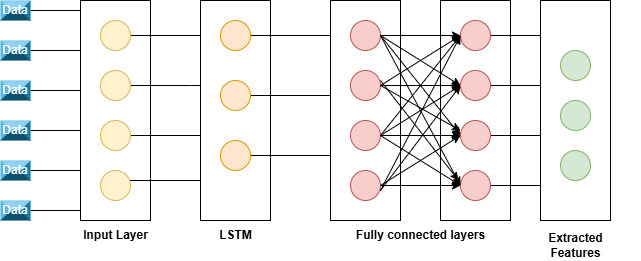

The diagram above was exported from draw.io. Its source (the exported page's mxGraphModel, read from the mxfile embedded in the PNG):
<mxGraphModel dx="872" dy="439" grid="1" gridSize="10" guides="1" tooltips="1" connect="1" arrows="1" fold="1" page="1" pageScale="1" pageWidth="850" pageHeight="1100" math="0" shadow="0">
  <root>
    <mxCell id="0" />
    <mxCell id="1" parent="0" />
    <mxCell id="ZpJnLTRI2z6gsO_tkzhV-15" value="" style="edgeStyle=orthogonalEdgeStyle;rounded=0;orthogonalLoop=1;jettySize=auto;html=1;" edge="1" parent="1" source="JNv6rIp8MPHf2HEUm0lO-10" target="ZpJnLTRI2z6gsO_tkzhV-11">
      <mxGeometry relative="1" as="geometry">
        <Array as="points">
          <mxPoint x="195" y="130" />
        </Array>
      </mxGeometry>
    </mxCell>
    <mxCell id="JNv6rIp8MPHf2HEUm0lO-10" value="Data" style="labelPosition=center;verticalLabelPosition=middle;align=center;html=1;shape=mxgraph.basic.shaded_button;dx=10;fillColor=#1ba1e2;strokeColor=#006EAF;whiteSpace=wrap;fontColor=#ffffff;" parent="1" vertex="1">
      <mxGeometry x="80" y="120" width="30" height="20" as="geometry" />
    </mxCell>
    <mxCell id="ZpJnLTRI2z6gsO_tkzhV-21" value="" style="edgeStyle=orthogonalEdgeStyle;rounded=0;orthogonalLoop=1;jettySize=auto;html=1;" edge="1" parent="1" source="ZpJnLTRI2z6gsO_tkzhV-5" target="ZpJnLTRI2z6gsO_tkzhV-14">
      <mxGeometry relative="1" as="geometry">
        <Array as="points">
          <mxPoint x="195" y="330" />
        </Array>
      </mxGeometry>
    </mxCell>
    <mxCell id="ZpJnLTRI2z6gsO_tkzhV-5" value="Data" style="labelPosition=center;verticalLabelPosition=middle;align=center;html=1;shape=mxgraph.basic.shaded_button;dx=10;fillColor=#1ba1e2;strokeColor=#006EAF;whiteSpace=wrap;fontColor=#ffffff;" vertex="1" parent="1">
      <mxGeometry x="80" y="320" width="30" height="20" as="geometry" />
    </mxCell>
    <mxCell id="ZpJnLTRI2z6gsO_tkzhV-20" value="" style="edgeStyle=orthogonalEdgeStyle;rounded=0;orthogonalLoop=1;jettySize=auto;html=1;" edge="1" parent="1" source="ZpJnLTRI2z6gsO_tkzhV-6" target="ZpJnLTRI2z6gsO_tkzhV-14">
      <mxGeometry relative="1" as="geometry">
        <Array as="points">
          <mxPoint x="170" y="290" />
          <mxPoint x="170" y="290" />
        </Array>
      </mxGeometry>
    </mxCell>
    <mxCell id="ZpJnLTRI2z6gsO_tkzhV-6" value="Data" style="labelPosition=center;verticalLabelPosition=middle;align=center;html=1;shape=mxgraph.basic.shaded_button;dx=10;fillColor=#1ba1e2;strokeColor=#006EAF;whiteSpace=wrap;fontColor=#ffffff;" vertex="1" parent="1">
      <mxGeometry x="80" y="280" width="30" height="20" as="geometry" />
    </mxCell>
    <mxCell id="ZpJnLTRI2z6gsO_tkzhV-19" value="" style="edgeStyle=orthogonalEdgeStyle;rounded=0;orthogonalLoop=1;jettySize=auto;html=1;" edge="1" parent="1" source="ZpJnLTRI2z6gsO_tkzhV-7" target="ZpJnLTRI2z6gsO_tkzhV-13">
      <mxGeometry relative="1" as="geometry">
        <Array as="points">
          <mxPoint x="180" y="250" />
          <mxPoint x="180" y="250" />
        </Array>
      </mxGeometry>
    </mxCell>
    <mxCell id="ZpJnLTRI2z6gsO_tkzhV-7" value="Data" style="labelPosition=center;verticalLabelPosition=middle;align=center;html=1;shape=mxgraph.basic.shaded_button;dx=10;fillColor=#1ba1e2;strokeColor=#006EAF;whiteSpace=wrap;fontColor=#ffffff;" vertex="1" parent="1">
      <mxGeometry x="80" y="240" width="30" height="20" as="geometry" />
    </mxCell>
    <mxCell id="ZpJnLTRI2z6gsO_tkzhV-17" value="" style="edgeStyle=orthogonalEdgeStyle;rounded=0;orthogonalLoop=1;jettySize=auto;html=1;" edge="1" parent="1" source="ZpJnLTRI2z6gsO_tkzhV-8" target="ZpJnLTRI2z6gsO_tkzhV-13">
      <mxGeometry relative="1" as="geometry" />
    </mxCell>
    <mxCell id="ZpJnLTRI2z6gsO_tkzhV-8" value="Data" style="labelPosition=center;verticalLabelPosition=middle;align=center;html=1;shape=mxgraph.basic.shaded_button;dx=10;fillColor=#1ba1e2;strokeColor=#006EAF;whiteSpace=wrap;fontColor=#ffffff;" vertex="1" parent="1">
      <mxGeometry x="80" y="200" width="30" height="20" as="geometry" />
    </mxCell>
    <mxCell id="ZpJnLTRI2z6gsO_tkzhV-16" value="" style="edgeStyle=orthogonalEdgeStyle;rounded=0;orthogonalLoop=1;jettySize=auto;html=1;" edge="1" parent="1" source="ZpJnLTRI2z6gsO_tkzhV-9" target="ZpJnLTRI2z6gsO_tkzhV-12">
      <mxGeometry relative="1" as="geometry" />
    </mxCell>
    <mxCell id="ZpJnLTRI2z6gsO_tkzhV-9" value="Data" style="labelPosition=center;verticalLabelPosition=middle;align=center;html=1;shape=mxgraph.basic.shaded_button;dx=10;fillColor=#1ba1e2;strokeColor=#006EAF;whiteSpace=wrap;fontColor=#ffffff;" vertex="1" parent="1">
      <mxGeometry x="80" y="160" width="30" height="20" as="geometry" />
    </mxCell>
    <mxCell id="ZpJnLTRI2z6gsO_tkzhV-10" value="" style="rounded=0;whiteSpace=wrap;html=1;" vertex="1" parent="1">
      <mxGeometry x="160" y="120" width="70" height="220" as="geometry" />
    </mxCell>
    <mxCell id="ZpJnLTRI2z6gsO_tkzhV-34" value="" style="edgeStyle=orthogonalEdgeStyle;rounded=0;orthogonalLoop=1;jettySize=auto;html=1;" edge="1" parent="1" source="ZpJnLTRI2z6gsO_tkzhV-11" target="ZpJnLTRI2z6gsO_tkzhV-26">
      <mxGeometry relative="1" as="geometry" />
    </mxCell>
    <mxCell id="ZpJnLTRI2z6gsO_tkzhV-11" value="" style="ellipse;whiteSpace=wrap;html=1;aspect=fixed;fillColor=#fff2cc;strokeColor=#d6b656;" vertex="1" parent="1">
      <mxGeometry x="180" y="140" width="30" height="30" as="geometry" />
    </mxCell>
    <mxCell id="ZpJnLTRI2z6gsO_tkzhV-35" value="" style="edgeStyle=orthogonalEdgeStyle;rounded=0;orthogonalLoop=1;jettySize=auto;html=1;" edge="1" parent="1" source="ZpJnLTRI2z6gsO_tkzhV-12" target="ZpJnLTRI2z6gsO_tkzhV-29">
      <mxGeometry relative="1" as="geometry">
        <Array as="points">
          <mxPoint x="270" y="205" />
          <mxPoint x="270" y="205" />
        </Array>
      </mxGeometry>
    </mxCell>
    <mxCell id="ZpJnLTRI2z6gsO_tkzhV-12" value="" style="ellipse;whiteSpace=wrap;html=1;aspect=fixed;fillColor=#fff2cc;strokeColor=#d6b656;" vertex="1" parent="1">
      <mxGeometry x="180" y="190" width="30" height="30" as="geometry" />
    </mxCell>
    <mxCell id="ZpJnLTRI2z6gsO_tkzhV-36" value="" style="edgeStyle=orthogonalEdgeStyle;rounded=0;orthogonalLoop=1;jettySize=auto;html=1;" edge="1" parent="1" source="ZpJnLTRI2z6gsO_tkzhV-13" target="ZpJnLTRI2z6gsO_tkzhV-29">
      <mxGeometry relative="1" as="geometry" />
    </mxCell>
    <mxCell id="ZpJnLTRI2z6gsO_tkzhV-13" value="" style="ellipse;whiteSpace=wrap;html=1;aspect=fixed;fillColor=#fff2cc;strokeColor=#d6b656;" vertex="1" parent="1">
      <mxGeometry x="180" y="240" width="30" height="30" as="geometry" />
    </mxCell>
    <mxCell id="ZpJnLTRI2z6gsO_tkzhV-37" value="" style="edgeStyle=orthogonalEdgeStyle;rounded=0;orthogonalLoop=1;jettySize=auto;html=1;" edge="1" parent="1" source="ZpJnLTRI2z6gsO_tkzhV-14" target="ZpJnLTRI2z6gsO_tkzhV-28">
      <mxGeometry relative="1" as="geometry">
        <Array as="points">
          <mxPoint x="315" y="300" />
        </Array>
      </mxGeometry>
    </mxCell>
    <mxCell id="ZpJnLTRI2z6gsO_tkzhV-14" value="" style="ellipse;whiteSpace=wrap;html=1;aspect=fixed;fillColor=#fff2cc;strokeColor=#d6b656;" vertex="1" parent="1">
      <mxGeometry x="180" y="290" width="30" height="30" as="geometry" />
    </mxCell>
    <mxCell id="ZpJnLTRI2z6gsO_tkzhV-22" value="&lt;b&gt;Input Layer&lt;/b&gt;" style="text;html=1;align=center;verticalAlign=middle;resizable=0;points=[];autosize=1;strokeColor=none;fillColor=none;" vertex="1" parent="1">
      <mxGeometry x="150" y="340" width="90" height="30" as="geometry" />
    </mxCell>
    <mxCell id="ZpJnLTRI2z6gsO_tkzhV-24" value="" style="rounded=0;whiteSpace=wrap;html=1;" vertex="1" parent="1">
      <mxGeometry x="280" y="120" width="70" height="220" as="geometry" />
    </mxCell>
    <mxCell id="ZpJnLTRI2z6gsO_tkzhV-55" value="" style="edgeStyle=orthogonalEdgeStyle;rounded=0;orthogonalLoop=1;jettySize=auto;html=1;" edge="1" parent="1" source="ZpJnLTRI2z6gsO_tkzhV-26" target="ZpJnLTRI2z6gsO_tkzhV-51">
      <mxGeometry relative="1" as="geometry" />
    </mxCell>
    <mxCell id="ZpJnLTRI2z6gsO_tkzhV-26" value="" style="ellipse;whiteSpace=wrap;html=1;aspect=fixed;fillColor=#ffe6cc;strokeColor=#d79b00;" vertex="1" parent="1">
      <mxGeometry x="300" y="140" width="30" height="30" as="geometry" />
    </mxCell>
    <mxCell id="ZpJnLTRI2z6gsO_tkzhV-57" value="" style="edgeStyle=orthogonalEdgeStyle;rounded=0;orthogonalLoop=1;jettySize=auto;html=1;" edge="1" parent="1" source="ZpJnLTRI2z6gsO_tkzhV-28" target="ZpJnLTRI2z6gsO_tkzhV-48">
      <mxGeometry relative="1" as="geometry">
        <Array as="points">
          <mxPoint x="445" y="275" />
        </Array>
      </mxGeometry>
    </mxCell>
    <mxCell id="ZpJnLTRI2z6gsO_tkzhV-28" value="" style="ellipse;whiteSpace=wrap;html=1;aspect=fixed;fillColor=#ffe6cc;strokeColor=#d79b00;" vertex="1" parent="1">
      <mxGeometry x="300" y="260" width="30" height="30" as="geometry" />
    </mxCell>
    <mxCell id="ZpJnLTRI2z6gsO_tkzhV-56" value="" style="edgeStyle=orthogonalEdgeStyle;rounded=0;orthogonalLoop=1;jettySize=auto;html=1;" edge="1" parent="1" source="ZpJnLTRI2z6gsO_tkzhV-29" target="ZpJnLTRI2z6gsO_tkzhV-48">
      <mxGeometry relative="1" as="geometry" />
    </mxCell>
    <mxCell id="ZpJnLTRI2z6gsO_tkzhV-29" value="" style="ellipse;whiteSpace=wrap;html=1;aspect=fixed;fillColor=#ffe6cc;strokeColor=#d79b00;" vertex="1" parent="1">
      <mxGeometry x="300" y="200" width="30" height="30" as="geometry" />
    </mxCell>
    <mxCell id="ZpJnLTRI2z6gsO_tkzhV-38" value="" style="rounded=0;whiteSpace=wrap;html=1;" vertex="1" parent="1">
      <mxGeometry x="410" y="120" width="70" height="220" as="geometry" />
    </mxCell>
    <mxCell id="ZpJnLTRI2z6gsO_tkzhV-39" value="" style="rounded=0;whiteSpace=wrap;html=1;" vertex="1" parent="1">
      <mxGeometry x="520" y="120" width="70" height="220" as="geometry" />
    </mxCell>
    <mxCell id="ZpJnLTRI2z6gsO_tkzhV-40" value="&lt;b&gt;LSTM&lt;/b&gt;" style="text;html=1;align=center;verticalAlign=middle;resizable=0;points=[];autosize=1;strokeColor=none;fillColor=none;" vertex="1" parent="1">
      <mxGeometry x="285" y="340" width="60" height="30" as="geometry" />
    </mxCell>
    <mxCell id="ZpJnLTRI2z6gsO_tkzhV-74" value="" style="edgeStyle=orthogonalEdgeStyle;rounded=0;orthogonalLoop=1;jettySize=auto;html=1;entryX=0;entryY=0.5;entryDx=0;entryDy=0;" edge="1" parent="1" source="ZpJnLTRI2z6gsO_tkzhV-43" target="ZpJnLTRI2z6gsO_tkzhV-52">
      <mxGeometry relative="1" as="geometry" />
    </mxCell>
    <mxCell id="ZpJnLTRI2z6gsO_tkzhV-43" value="" style="ellipse;whiteSpace=wrap;html=1;aspect=fixed;fillColor=#f8cecc;strokeColor=#b85450;" vertex="1" parent="1">
      <mxGeometry x="430" y="190" width="30" height="30" as="geometry" />
    </mxCell>
    <mxCell id="ZpJnLTRI2z6gsO_tkzhV-77" value="" style="edgeStyle=orthogonalEdgeStyle;rounded=0;orthogonalLoop=1;jettySize=auto;html=1;" edge="1" parent="1" source="ZpJnLTRI2z6gsO_tkzhV-45" target="ZpJnLTRI2z6gsO_tkzhV-62">
      <mxGeometry relative="1" as="geometry">
        <Array as="points">
          <mxPoint x="675" y="155" />
        </Array>
      </mxGeometry>
    </mxCell>
    <mxCell id="ZpJnLTRI2z6gsO_tkzhV-45" value="" style="ellipse;whiteSpace=wrap;html=1;aspect=fixed;fillColor=#f8cecc;strokeColor=#b85450;" vertex="1" parent="1">
      <mxGeometry x="540" y="140" width="30" height="30" as="geometry" />
    </mxCell>
    <mxCell id="ZpJnLTRI2z6gsO_tkzhV-76" value="" style="edgeStyle=orthogonalEdgeStyle;rounded=0;orthogonalLoop=1;jettySize=auto;html=1;" edge="1" parent="1" source="ZpJnLTRI2z6gsO_tkzhV-46" target="ZpJnLTRI2z6gsO_tkzhV-54">
      <mxGeometry relative="1" as="geometry" />
    </mxCell>
    <mxCell id="ZpJnLTRI2z6gsO_tkzhV-46" value="" style="ellipse;whiteSpace=wrap;html=1;aspect=fixed;fillColor=#f8cecc;strokeColor=#b85450;" vertex="1" parent="1">
      <mxGeometry x="430" y="290" width="30" height="30" as="geometry" />
    </mxCell>
    <mxCell id="ZpJnLTRI2z6gsO_tkzhV-75" value="" style="edgeStyle=orthogonalEdgeStyle;rounded=0;orthogonalLoop=1;jettySize=auto;html=1;entryX=0;entryY=0.5;entryDx=0;entryDy=0;" edge="1" parent="1" source="ZpJnLTRI2z6gsO_tkzhV-48" target="ZpJnLTRI2z6gsO_tkzhV-53">
      <mxGeometry relative="1" as="geometry" />
    </mxCell>
    <mxCell id="ZpJnLTRI2z6gsO_tkzhV-48" value="" style="ellipse;whiteSpace=wrap;html=1;aspect=fixed;fillColor=#f8cecc;strokeColor=#b85450;" vertex="1" parent="1">
      <mxGeometry x="430" y="240" width="30" height="30" as="geometry" />
    </mxCell>
    <mxCell id="ZpJnLTRI2z6gsO_tkzhV-73" value="" style="edgeStyle=orthogonalEdgeStyle;rounded=0;orthogonalLoop=1;jettySize=auto;html=1;entryX=0;entryY=0.5;entryDx=0;entryDy=0;" edge="1" parent="1" source="ZpJnLTRI2z6gsO_tkzhV-51" target="ZpJnLTRI2z6gsO_tkzhV-45">
      <mxGeometry relative="1" as="geometry" />
    </mxCell>
    <mxCell id="ZpJnLTRI2z6gsO_tkzhV-51" value="" style="ellipse;whiteSpace=wrap;html=1;aspect=fixed;fillColor=#f8cecc;strokeColor=#b85450;" vertex="1" parent="1">
      <mxGeometry x="430" y="140" width="30" height="30" as="geometry" />
    </mxCell>
    <mxCell id="ZpJnLTRI2z6gsO_tkzhV-78" value="" style="edgeStyle=orthogonalEdgeStyle;rounded=0;orthogonalLoop=1;jettySize=auto;html=1;" edge="1" parent="1" source="ZpJnLTRI2z6gsO_tkzhV-52" target="ZpJnLTRI2z6gsO_tkzhV-65">
      <mxGeometry relative="1" as="geometry">
        <Array as="points">
          <mxPoint x="675" y="205" />
        </Array>
      </mxGeometry>
    </mxCell>
    <mxCell id="ZpJnLTRI2z6gsO_tkzhV-52" value="" style="ellipse;whiteSpace=wrap;html=1;aspect=fixed;fillColor=#f8cecc;strokeColor=#b85450;" vertex="1" parent="1">
      <mxGeometry x="540" y="190" width="30" height="30" as="geometry" />
    </mxCell>
    <mxCell id="ZpJnLTRI2z6gsO_tkzhV-79" value="" style="edgeStyle=orthogonalEdgeStyle;rounded=0;orthogonalLoop=1;jettySize=auto;html=1;" edge="1" parent="1" source="ZpJnLTRI2z6gsO_tkzhV-53" target="ZpJnLTRI2z6gsO_tkzhV-65">
      <mxGeometry relative="1" as="geometry">
        <Array as="points">
          <mxPoint x="675" y="255" />
        </Array>
      </mxGeometry>
    </mxCell>
    <mxCell id="ZpJnLTRI2z6gsO_tkzhV-53" value="" style="ellipse;whiteSpace=wrap;html=1;aspect=fixed;fillColor=#f8cecc;strokeColor=#b85450;" vertex="1" parent="1">
      <mxGeometry x="540" y="240" width="30" height="30" as="geometry" />
    </mxCell>
    <mxCell id="ZpJnLTRI2z6gsO_tkzhV-80" value="" style="edgeStyle=orthogonalEdgeStyle;rounded=0;orthogonalLoop=1;jettySize=auto;html=1;" edge="1" parent="1" source="ZpJnLTRI2z6gsO_tkzhV-54" target="ZpJnLTRI2z6gsO_tkzhV-64">
      <mxGeometry relative="1" as="geometry">
        <Array as="points">
          <mxPoint x="675" y="305" />
        </Array>
      </mxGeometry>
    </mxCell>
    <mxCell id="ZpJnLTRI2z6gsO_tkzhV-54" value="" style="ellipse;whiteSpace=wrap;html=1;aspect=fixed;fillColor=#f8cecc;strokeColor=#b85450;" vertex="1" parent="1">
      <mxGeometry x="540" y="290" width="30" height="30" as="geometry" />
    </mxCell>
    <mxCell id="ZpJnLTRI2z6gsO_tkzhV-61" value="" style="rounded=0;whiteSpace=wrap;html=1;" vertex="1" parent="1">
      <mxGeometry x="620" y="120" width="70" height="220" as="geometry" />
    </mxCell>
    <mxCell id="ZpJnLTRI2z6gsO_tkzhV-62" value="" style="ellipse;whiteSpace=wrap;html=1;aspect=fixed;fillColor=#d5e8d4;strokeColor=#82b366;" vertex="1" parent="1">
      <mxGeometry x="640" y="170" width="30" height="30" as="geometry" />
    </mxCell>
    <mxCell id="ZpJnLTRI2z6gsO_tkzhV-64" value="" style="ellipse;whiteSpace=wrap;html=1;aspect=fixed;fillColor=#d5e8d4;strokeColor=#82b366;" vertex="1" parent="1">
      <mxGeometry x="640" y="270" width="30" height="30" as="geometry" />
    </mxCell>
    <mxCell id="ZpJnLTRI2z6gsO_tkzhV-65" value="" style="ellipse;whiteSpace=wrap;html=1;aspect=fixed;fillColor=#d5e8d4;strokeColor=#82b366;" vertex="1" parent="1">
      <mxGeometry x="640" y="220" width="30" height="30" as="geometry" />
    </mxCell>
    <mxCell id="ZpJnLTRI2z6gsO_tkzhV-83" value="" style="endArrow=classic;html=1;rounded=0;entryX=0;entryY=0.5;entryDx=0;entryDy=0;exitX=1;exitY=0.5;exitDx=0;exitDy=0;" edge="1" parent="1" source="ZpJnLTRI2z6gsO_tkzhV-51" target="ZpJnLTRI2z6gsO_tkzhV-52">
      <mxGeometry width="50" height="50" relative="1" as="geometry">
        <mxPoint x="460" y="270" as="sourcePoint" />
        <mxPoint x="510" y="220" as="targetPoint" />
      </mxGeometry>
    </mxCell>
    <mxCell id="ZpJnLTRI2z6gsO_tkzhV-84" value="" style="endArrow=classic;html=1;rounded=0;entryX=0;entryY=0.5;entryDx=0;entryDy=0;exitX=1;exitY=0.5;exitDx=0;exitDy=0;" edge="1" parent="1" source="ZpJnLTRI2z6gsO_tkzhV-51" target="ZpJnLTRI2z6gsO_tkzhV-53">
      <mxGeometry width="50" height="50" relative="1" as="geometry">
        <mxPoint x="500" y="180" as="sourcePoint" />
        <mxPoint x="580" y="230" as="targetPoint" />
      </mxGeometry>
    </mxCell>
    <mxCell id="ZpJnLTRI2z6gsO_tkzhV-85" value="" style="endArrow=classic;html=1;rounded=0;entryX=0;entryY=0.5;entryDx=0;entryDy=0;exitX=1;exitY=0.5;exitDx=0;exitDy=0;" edge="1" parent="1" source="ZpJnLTRI2z6gsO_tkzhV-51" target="ZpJnLTRI2z6gsO_tkzhV-54">
      <mxGeometry width="50" height="50" relative="1" as="geometry">
        <mxPoint x="470" y="250" as="sourcePoint" />
        <mxPoint x="550" y="300" as="targetPoint" />
      </mxGeometry>
    </mxCell>
    <mxCell id="ZpJnLTRI2z6gsO_tkzhV-86" value="" style="endArrow=classic;html=1;rounded=0;entryX=0;entryY=0.5;entryDx=0;entryDy=0;exitX=1;exitY=0.5;exitDx=0;exitDy=0;" edge="1" parent="1" source="ZpJnLTRI2z6gsO_tkzhV-43" target="ZpJnLTRI2z6gsO_tkzhV-45">
      <mxGeometry width="50" height="50" relative="1" as="geometry">
        <mxPoint x="460" y="200" as="sourcePoint" />
        <mxPoint x="560" y="240" as="targetPoint" />
      </mxGeometry>
    </mxCell>
    <mxCell id="ZpJnLTRI2z6gsO_tkzhV-87" value="" style="endArrow=classic;html=1;rounded=0;exitX=1;exitY=0.5;exitDx=0;exitDy=0;" edge="1" parent="1" source="ZpJnLTRI2z6gsO_tkzhV-43">
      <mxGeometry width="50" height="50" relative="1" as="geometry">
        <mxPoint x="460" y="210" as="sourcePoint" />
        <mxPoint x="540" y="250" as="targetPoint" />
      </mxGeometry>
    </mxCell>
    <mxCell id="ZpJnLTRI2z6gsO_tkzhV-88" value="" style="endArrow=classic;html=1;rounded=0;" edge="1" parent="1">
      <mxGeometry width="50" height="50" relative="1" as="geometry">
        <mxPoint x="460" y="200" as="sourcePoint" />
        <mxPoint x="538" y="300" as="targetPoint" />
      </mxGeometry>
    </mxCell>
    <mxCell id="ZpJnLTRI2z6gsO_tkzhV-89" value="" style="endArrow=classic;html=1;rounded=0;entryX=0;entryY=0.5;entryDx=0;entryDy=0;exitX=1;exitY=0.5;exitDx=0;exitDy=0;" edge="1" parent="1" source="ZpJnLTRI2z6gsO_tkzhV-48" target="ZpJnLTRI2z6gsO_tkzhV-45">
      <mxGeometry width="50" height="50" relative="1" as="geometry">
        <mxPoint x="460" y="260" as="sourcePoint" />
        <mxPoint x="590" y="290" as="targetPoint" />
      </mxGeometry>
    </mxCell>
    <mxCell id="ZpJnLTRI2z6gsO_tkzhV-90" value="" style="endArrow=classic;html=1;rounded=0;entryX=0;entryY=0.5;entryDx=0;entryDy=0;exitX=1;exitY=0.5;exitDx=0;exitDy=0;" edge="1" parent="1" source="ZpJnLTRI2z6gsO_tkzhV-48" target="ZpJnLTRI2z6gsO_tkzhV-52">
      <mxGeometry width="50" height="50" relative="1" as="geometry">
        <mxPoint x="510" y="200" as="sourcePoint" />
        <mxPoint x="590" y="250" as="targetPoint" />
      </mxGeometry>
    </mxCell>
    <mxCell id="ZpJnLTRI2z6gsO_tkzhV-93" value="" style="endArrow=classic;html=1;rounded=0;entryX=0;entryY=0.5;entryDx=0;entryDy=0;exitX=1;exitY=0.5;exitDx=0;exitDy=0;" edge="1" parent="1" source="ZpJnLTRI2z6gsO_tkzhV-46" target="ZpJnLTRI2z6gsO_tkzhV-53">
      <mxGeometry width="50" height="50" relative="1" as="geometry">
        <mxPoint x="470" y="300" as="sourcePoint" />
        <mxPoint x="530" y="340" as="targetPoint" />
      </mxGeometry>
    </mxCell>
    <mxCell id="ZpJnLTRI2z6gsO_tkzhV-94" value="" style="endArrow=classic;html=1;rounded=0;entryX=0;entryY=0.5;entryDx=0;entryDy=0;" edge="1" parent="1" target="ZpJnLTRI2z6gsO_tkzhV-52">
      <mxGeometry width="50" height="50" relative="1" as="geometry">
        <mxPoint x="460" y="310" as="sourcePoint" />
        <mxPoint x="580" y="330" as="targetPoint" />
      </mxGeometry>
    </mxCell>
    <mxCell id="ZpJnLTRI2z6gsO_tkzhV-95" value="" style="endArrow=classic;html=1;rounded=0;entryX=0;entryY=0.5;entryDx=0;entryDy=0;" edge="1" parent="1" target="ZpJnLTRI2z6gsO_tkzhV-45">
      <mxGeometry width="50" height="50" relative="1" as="geometry">
        <mxPoint x="460" y="310" as="sourcePoint" />
        <mxPoint x="650" y="190" as="targetPoint" />
      </mxGeometry>
    </mxCell>
    <mxCell id="ZpJnLTRI2z6gsO_tkzhV-96" value="" style="endArrow=classic;html=1;rounded=0;entryX=0;entryY=0.5;entryDx=0;entryDy=0;exitX=1;exitY=0.5;exitDx=0;exitDy=0;" edge="1" parent="1" source="ZpJnLTRI2z6gsO_tkzhV-48" target="ZpJnLTRI2z6gsO_tkzhV-54">
      <mxGeometry width="50" height="50" relative="1" as="geometry">
        <mxPoint x="440" y="240" as="sourcePoint" />
        <mxPoint x="520" y="290" as="targetPoint" />
      </mxGeometry>
    </mxCell>
    <mxCell id="ZpJnLTRI2z6gsO_tkzhV-104" value="&lt;b&gt;Fully connected layers&lt;/b&gt;" style="text;html=1;align=center;verticalAlign=middle;resizable=0;points=[];autosize=1;strokeColor=none;fillColor=none;" vertex="1" parent="1">
      <mxGeometry x="425" y="340" width="150" height="30" as="geometry" />
    </mxCell>
    <mxCell id="ZpJnLTRI2z6gsO_tkzhV-106" value="&lt;b style=&quot;text-wrap-mode: wrap;&quot;&gt;Extracted Features&lt;/b&gt;" style="text;html=1;align=center;verticalAlign=middle;resizable=0;points=[];autosize=1;strokeColor=none;fillColor=none;" vertex="1" parent="1">
      <mxGeometry x="590" y="350" width="130" height="30" as="geometry" />
    </mxCell>
  </root>
</mxGraphModel>